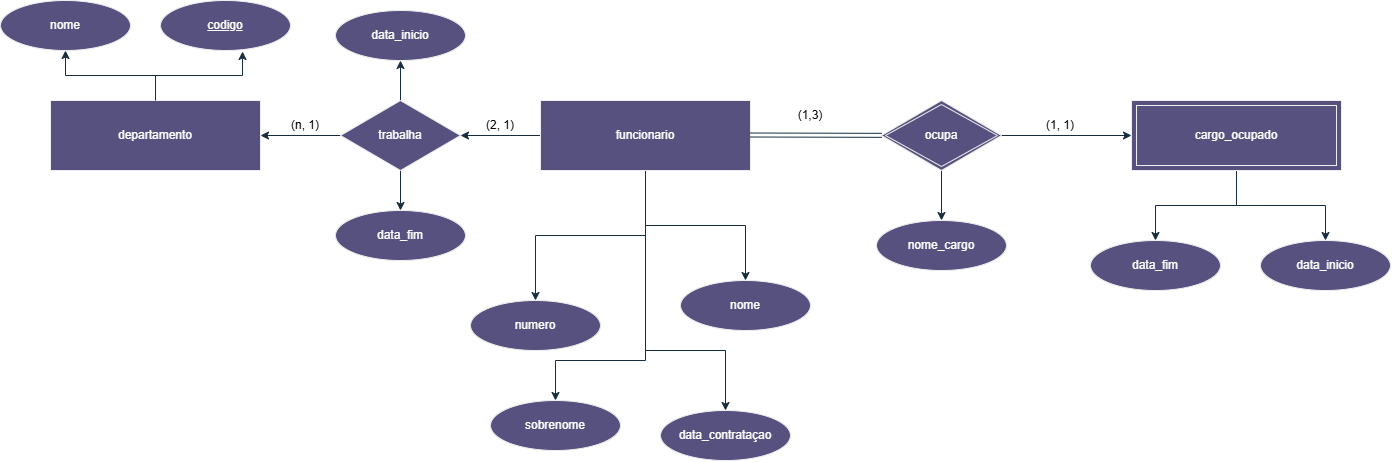

The diagram above was exported from draw.io. Its source (the exported page's mxGraphModel, read from the mxfile embedded in the PNG):
<mxGraphModel dx="1704" dy="936" grid="1" gridSize="10" guides="1" tooltips="1" connect="1" arrows="1" fold="1" page="1" pageScale="1" pageWidth="827" pageHeight="1169" math="0" shadow="0">
  <root>
    <mxCell id="0" />
    <mxCell id="1" parent="0" />
    <mxCell id="O9JzJtSOxtSzQUBIzqF3-31" edge="1" parent="1" source="O9JzJtSOxtSzQUBIzqF3-1" style="edgeStyle=orthogonalEdgeStyle;rounded=0;orthogonalLoop=1;jettySize=auto;html=1;entryX=0.5;entryY=1;entryDx=0;entryDy=0;defaultLabelBackgroundColor=page;labelBackgroundColor=none;strokeColor=#182E3E;fontColor=default;" target="O9JzJtSOxtSzQUBIzqF3-5">
      <mxGeometry relative="1" as="geometry" />
    </mxCell>
    <mxCell id="O9JzJtSOxtSzQUBIzqF3-1" parent="1" style="whiteSpace=wrap;html=1;align=center;labelBackgroundColor=none;fillColor=#56517E;strokeColor=#EEEEEE;fontColor=#FFFFFF;" value="departamento" vertex="1">
      <mxGeometry height="70" width="210" x="160" y="210" as="geometry" />
    </mxCell>
    <mxCell id="O9JzJtSOxtSzQUBIzqF3-16" edge="1" parent="1" source="O9JzJtSOxtSzQUBIzqF3-2" style="edgeStyle=orthogonalEdgeStyle;rounded=0;orthogonalLoop=1;jettySize=auto;html=1;defaultLabelBackgroundColor=page;entryX=0.5;entryY=0;entryDx=0;entryDy=0;labelBackgroundColor=none;strokeColor=#182E3E;fontColor=default;" target="O9JzJtSOxtSzQUBIzqF3-15">
      <mxGeometry relative="1" x="-0.125" as="geometry">
        <Array as="points">
          <mxPoint x="755" y="460" />
          <mxPoint x="835" y="460" />
        </Array>
      </mxGeometry>
    </mxCell>
    <mxCell id="O9JzJtSOxtSzQUBIzqF3-20" edge="1" parent="1" source="O9JzJtSOxtSzQUBIzqF3-2" style="edgeStyle=orthogonalEdgeStyle;rounded=0;orthogonalLoop=1;jettySize=auto;html=1;defaultLabelBackgroundColor=page;labelBackgroundColor=none;strokeColor=#182E3E;fontColor=default;" target="O9JzJtSOxtSzQUBIzqF3-17">
      <mxGeometry relative="1" as="geometry" />
    </mxCell>
    <mxCell id="O9JzJtSOxtSzQUBIzqF3-22" edge="1" parent="1" source="O9JzJtSOxtSzQUBIzqF3-2" style="edgeStyle=orthogonalEdgeStyle;rounded=0;orthogonalLoop=1;jettySize=auto;html=1;entryX=0.5;entryY=0;entryDx=0;entryDy=0;defaultLabelBackgroundColor=page;labelBackgroundColor=none;strokeColor=#182E3E;fontColor=default;" target="O9JzJtSOxtSzQUBIzqF3-19">
      <mxGeometry relative="1" as="geometry" />
    </mxCell>
    <mxCell id="O9JzJtSOxtSzQUBIzqF3-26" edge="1" parent="1" source="O9JzJtSOxtSzQUBIzqF3-2" style="edgeStyle=orthogonalEdgeStyle;rounded=0;orthogonalLoop=1;jettySize=auto;html=1;entryX=0.5;entryY=0;entryDx=0;entryDy=0;defaultLabelBackgroundColor=page;labelBackgroundColor=none;strokeColor=#182E3E;fontColor=default;" target="O9JzJtSOxtSzQUBIzqF3-18">
      <mxGeometry relative="1" as="geometry">
        <Array as="points">
          <mxPoint x="755" y="470" />
          <mxPoint x="665" y="470" />
        </Array>
      </mxGeometry>
    </mxCell>
    <mxCell id="O9JzJtSOxtSzQUBIzqF3-46" edge="1" parent="1" source="O9JzJtSOxtSzQUBIzqF3-2" style="edgeStyle=orthogonalEdgeStyle;rounded=0;orthogonalLoop=1;jettySize=auto;html=1;defaultLabelBackgroundColor=page;labelBackgroundColor=none;strokeColor=#182E3E;fontColor=default;" target="O9JzJtSOxtSzQUBIzqF3-8">
      <mxGeometry relative="1" as="geometry" />
    </mxCell>
    <mxCell id="O9JzJtSOxtSzQUBIzqF3-2" parent="1" style="whiteSpace=wrap;html=1;align=center;labelBackgroundColor=none;fillColor=#56517E;strokeColor=#EEEEEE;fontColor=#FFFFFF;" value="funcionario" vertex="1">
      <mxGeometry height="70" width="210" x="650" y="210" as="geometry" />
    </mxCell>
    <mxCell id="O9JzJtSOxtSzQUBIzqF3-4" parent="1" style="ellipse;whiteSpace=wrap;html=1;align=center;labelBackgroundColor=none;fillColor=#56517E;strokeColor=#EEEEEE;fontColor=#FFFFFF;" value="&lt;u&gt;codigo&lt;/u&gt;" vertex="1">
      <mxGeometry height="50" width="130" x="270" y="110" as="geometry" />
    </mxCell>
    <mxCell id="O9JzJtSOxtSzQUBIzqF3-5" parent="1" style="ellipse;whiteSpace=wrap;html=1;align=center;labelBackgroundColor=none;fillColor=#56517E;strokeColor=#EEEEEE;fontColor=#FFFFFF;" value="nome" vertex="1">
      <mxGeometry height="50" width="130" x="110" y="110" as="geometry" />
    </mxCell>
    <mxCell id="O9JzJtSOxtSzQUBIzqF3-6" edge="1" parent="1" source="O9JzJtSOxtSzQUBIzqF3-1" style="edgeStyle=orthogonalEdgeStyle;rounded=0;orthogonalLoop=1;jettySize=auto;html=1;entryX=0.631;entryY=1.02;entryDx=0;entryDy=0;entryPerimeter=0;defaultLabelBackgroundColor=page;labelBackgroundColor=none;strokeColor=#182E3E;fontColor=default;" target="O9JzJtSOxtSzQUBIzqF3-4">
      <mxGeometry relative="1" as="geometry" />
    </mxCell>
    <mxCell id="O9JzJtSOxtSzQUBIzqF3-9" parent="1" style="ellipse;whiteSpace=wrap;html=1;align=center;labelBackgroundColor=none;fillColor=#56517E;strokeColor=#EEEEEE;fontColor=#FFFFFF;" value="data_inicio" vertex="1">
      <mxGeometry height="50" width="130" x="445" y="120" as="geometry" />
    </mxCell>
    <mxCell id="O9JzJtSOxtSzQUBIzqF3-10" parent="1" style="ellipse;whiteSpace=wrap;html=1;align=center;labelBackgroundColor=none;fillColor=#56517E;strokeColor=#EEEEEE;fontColor=#FFFFFF;" value="data_fim" vertex="1">
      <mxGeometry height="50" width="130" x="1200" y="350" as="geometry" />
    </mxCell>
    <mxCell id="O9JzJtSOxtSzQUBIzqF3-15" parent="1" style="ellipse;whiteSpace=wrap;html=1;align=center;labelBackgroundColor=none;fillColor=#56517E;strokeColor=#EEEEEE;fontColor=#FFFFFF;" value="data_contrataçao" vertex="1">
      <mxGeometry height="50" width="130" x="770" y="520" as="geometry" />
    </mxCell>
    <mxCell id="O9JzJtSOxtSzQUBIzqF3-17" parent="1" style="ellipse;whiteSpace=wrap;html=1;align=center;labelBackgroundColor=none;fillColor=#56517E;strokeColor=#EEEEEE;fontColor=#FFFFFF;" value="nome" vertex="1">
      <mxGeometry height="50" width="130" x="790" y="390" as="geometry" />
    </mxCell>
    <mxCell id="O9JzJtSOxtSzQUBIzqF3-18" parent="1" style="ellipse;whiteSpace=wrap;html=1;align=center;labelBackgroundColor=none;fillColor=#56517E;strokeColor=#EEEEEE;fontColor=#FFFFFF;" value="sobrenome" vertex="1">
      <mxGeometry height="50" width="130" x="600" y="510" as="geometry" />
    </mxCell>
    <mxCell id="O9JzJtSOxtSzQUBIzqF3-19" parent="1" style="ellipse;whiteSpace=wrap;html=1;align=center;labelBackgroundColor=none;fillColor=#56517E;strokeColor=#EEEEEE;fontColor=#FFFFFF;" value="numero" vertex="1">
      <mxGeometry height="50" width="130" x="580" y="410" as="geometry" />
    </mxCell>
    <mxCell id="O9JzJtSOxtSzQUBIzqF3-29" edge="1" parent="1" source="O9JzJtSOxtSzQUBIzqF3-24" style="edgeStyle=orthogonalEdgeStyle;rounded=0;orthogonalLoop=1;jettySize=auto;html=1;defaultLabelBackgroundColor=page;labelBackgroundColor=none;strokeColor=#182E3E;fontColor=default;" target="O9JzJtSOxtSzQUBIzqF3-25">
      <mxGeometry relative="1" as="geometry" />
    </mxCell>
    <mxCell id="O9JzJtSOxtSzQUBIzqF3-56" edge="1" parent="1" source="O9JzJtSOxtSzQUBIzqF3-24" style="edgeStyle=orthogonalEdgeStyle;rounded=0;orthogonalLoop=1;jettySize=auto;html=1;defaultLabelBackgroundColor=page;labelBackgroundColor=none;strokeColor=#182E3E;fontColor=default;" target="O9JzJtSOxtSzQUBIzqF3-55">
      <mxGeometry relative="1" as="geometry" />
    </mxCell>
    <mxCell id="O9JzJtSOxtSzQUBIzqF3-24" parent="1" style="shape=rhombus;double=1;perimeter=rhombusPerimeter;whiteSpace=wrap;html=1;align=center;labelBackgroundColor=none;fillColor=#56517E;strokeColor=#EEEEEE;fontColor=#FFFFFF;" value="ocupa" vertex="1">
      <mxGeometry height="70" width="120" x="991" y="210" as="geometry" />
    </mxCell>
    <mxCell id="O9JzJtSOxtSzQUBIzqF3-50" edge="1" parent="1" source="O9JzJtSOxtSzQUBIzqF3-25" style="edgeStyle=orthogonalEdgeStyle;rounded=0;orthogonalLoop=1;jettySize=auto;html=1;defaultLabelBackgroundColor=page;labelBackgroundColor=none;strokeColor=#182E3E;fontColor=default;" target="O9JzJtSOxtSzQUBIzqF3-10">
      <mxGeometry relative="1" as="geometry" />
    </mxCell>
    <mxCell id="O9JzJtSOxtSzQUBIzqF3-54" edge="1" parent="1" source="O9JzJtSOxtSzQUBIzqF3-25" style="edgeStyle=orthogonalEdgeStyle;rounded=0;orthogonalLoop=1;jettySize=auto;html=1;defaultLabelBackgroundColor=page;labelBackgroundColor=none;strokeColor=#182E3E;fontColor=default;" target="O9JzJtSOxtSzQUBIzqF3-53">
      <mxGeometry relative="1" as="geometry" />
    </mxCell>
    <mxCell id="O9JzJtSOxtSzQUBIzqF3-25" parent="1" style="shape=ext;margin=3;double=1;whiteSpace=wrap;html=1;align=center;labelBackgroundColor=none;fillColor=#56517E;strokeColor=#EEEEEE;fontColor=#FFFFFF;" value="cargo_ocupado" vertex="1">
      <mxGeometry height="70" width="210" x="1241" y="210" as="geometry" />
    </mxCell>
    <mxCell id="O9JzJtSOxtSzQUBIzqF3-47" edge="1" parent="1" source="O9JzJtSOxtSzQUBIzqF3-8" style="edgeStyle=orthogonalEdgeStyle;rounded=0;orthogonalLoop=1;jettySize=auto;html=1;entryX=1;entryY=0.5;entryDx=0;entryDy=0;defaultLabelBackgroundColor=page;labelBackgroundColor=none;strokeColor=#182E3E;fontColor=default;" target="O9JzJtSOxtSzQUBIzqF3-1">
      <mxGeometry relative="1" as="geometry" />
    </mxCell>
    <mxCell id="O9JzJtSOxtSzQUBIzqF3-48" edge="1" parent="1" source="O9JzJtSOxtSzQUBIzqF3-8" style="edgeStyle=orthogonalEdgeStyle;rounded=0;orthogonalLoop=1;jettySize=auto;html=1;defaultLabelBackgroundColor=page;labelBackgroundColor=none;strokeColor=#182E3E;fontColor=default;" target="O9JzJtSOxtSzQUBIzqF3-9">
      <mxGeometry relative="1" as="geometry" />
    </mxCell>
    <mxCell id="O9JzJtSOxtSzQUBIzqF3-52" edge="1" parent="1" source="O9JzJtSOxtSzQUBIzqF3-8" style="edgeStyle=orthogonalEdgeStyle;rounded=0;orthogonalLoop=1;jettySize=auto;html=1;defaultLabelBackgroundColor=page;labelBackgroundColor=none;strokeColor=#182E3E;fontColor=default;" target="O9JzJtSOxtSzQUBIzqF3-51">
      <mxGeometry relative="1" as="geometry" />
    </mxCell>
    <mxCell id="O9JzJtSOxtSzQUBIzqF3-8" parent="1" style="shape=rhombus;perimeter=rhombusPerimeter;whiteSpace=wrap;html=1;align=center;labelBackgroundColor=none;fillColor=#56517E;strokeColor=#EEEEEE;fontColor=#FFFFFF;" value="trabalha" vertex="1">
      <mxGeometry height="70" width="120" x="450" y="210" as="geometry" />
    </mxCell>
    <mxCell id="O9JzJtSOxtSzQUBIzqF3-38" edge="1" parent="1" style="shape=link;html=1;rounded=0;defaultLabelBackgroundColor=page;labelBackgroundColor=none;strokeColor=#182E3E;fontColor=default;" target="O9JzJtSOxtSzQUBIzqF3-24" value="">
      <mxGeometry relative="1" as="geometry">
        <mxPoint x="860" y="244.5" as="sourcePoint" />
        <mxPoint x="1020" y="244.5" as="targetPoint" />
      </mxGeometry>
    </mxCell>
    <mxCell id="O9JzJtSOxtSzQUBIzqF3-51" parent="1" style="ellipse;whiteSpace=wrap;html=1;align=center;labelBackgroundColor=none;fillColor=#56517E;strokeColor=#EEEEEE;fontColor=#FFFFFF;" value="data_fim" vertex="1">
      <mxGeometry height="50" width="130" x="445" y="320" as="geometry" />
    </mxCell>
    <mxCell id="O9JzJtSOxtSzQUBIzqF3-53" parent="1" style="ellipse;whiteSpace=wrap;html=1;align=center;labelBackgroundColor=none;fillColor=#56517E;strokeColor=#EEEEEE;fontColor=#FFFFFF;" value="data_inicio" vertex="1">
      <mxGeometry height="50" width="130" x="1370" y="350" as="geometry" />
    </mxCell>
    <mxCell id="O9JzJtSOxtSzQUBIzqF3-55" parent="1" style="ellipse;whiteSpace=wrap;html=1;align=center;labelBackgroundColor=none;fillColor=#56517E;strokeColor=#EEEEEE;fontColor=#FFFFFF;" value="nome_cargo" vertex="1">
      <mxGeometry height="50" width="130" x="986" y="330" as="geometry" />
    </mxCell>
    <mxCell id="O9JzJtSOxtSzQUBIzqF3-57" parent="1" style="text;html=1;whiteSpace=wrap;fillColor=none;align=center;verticalAlign=middle;rounded=0;labelBackgroundColor=none;" value="(n, 1)" vertex="1">
      <mxGeometry height="30" width="60" x="385" y="220" as="geometry" />
    </mxCell>
    <mxCell id="O9JzJtSOxtSzQUBIzqF3-58" parent="1" style="text;html=1;whiteSpace=wrap;fillColor=none;align=center;verticalAlign=middle;rounded=0;labelBackgroundColor=none;" value="(2, 1)" vertex="1">
      <mxGeometry height="30" width="60" x="580" y="220" as="geometry" />
    </mxCell>
    <mxCell id="O9JzJtSOxtSzQUBIzqF3-59" parent="1" style="text;html=1;whiteSpace=wrap;fillColor=none;align=center;verticalAlign=middle;rounded=0;labelBackgroundColor=none;" value="(1,3)" vertex="1">
      <mxGeometry height="30" width="60" x="890" y="210" as="geometry" />
    </mxCell>
    <mxCell id="O9JzJtSOxtSzQUBIzqF3-60" parent="1" style="text;html=1;whiteSpace=wrap;fillColor=none;align=center;verticalAlign=middle;rounded=0;labelBackgroundColor=none;" value="(1, 1)" vertex="1">
      <mxGeometry height="30" width="60" x="1140" y="220" as="geometry" />
    </mxCell>
  </root>
</mxGraphModel>